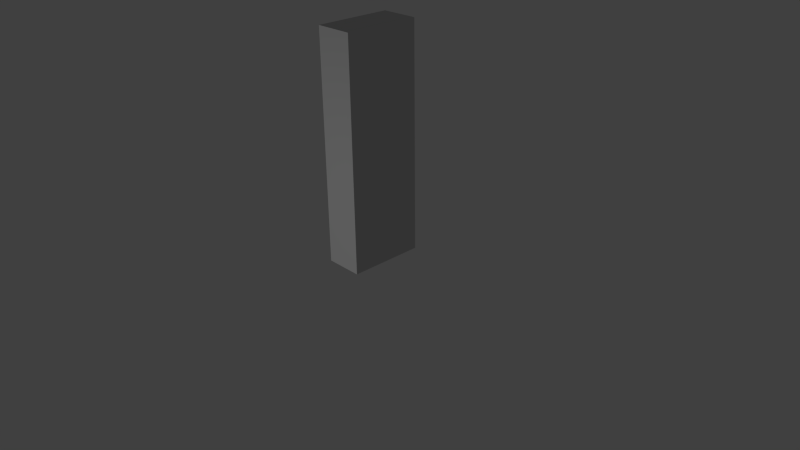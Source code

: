 # Source: testWall.blend  (saved by Blender 2.76.0; exported with 4.5.12 LTS)
import bpy
from mathutils import Matrix  # noqa: F401  (used for matrix-valued properties, if any)

bpy.ops.wm.read_factory_settings(use_empty=True)
scene = bpy.context.scene
scene.name = 'Scene'

# ---- collections
col_collection_1 = bpy.data.collections.new('Collection 1'); scene.collection.children.link(col_collection_1)

# ---- materials (node trees are filled in below, after node groups)
mat_material_001 = bpy.data.materials.new('Material.001')
mat_material_001.alpha_threshold = 0.0
mat_material_001.use_transparent_shadow = False
mat_material_001.preview_render_type = 'CUBE'
mat_material_001.diffuse_color = (0.64, 0.64, 0.64, 1.0)
mat_material_001.specular_color = (0.5, 0.5, 0.5)
mat_material_001.roughness = 0.5
mat_material_001.specular_intensity = 1.0

# ---- material node trees

# ---- world
world_world = bpy.data.worlds.new('World'); scene.world = world_world
world_world.color = (0.05088, 0.05088, 0.05088)
world_world.use_sun_shadow = False
world_world.sun_shadow_jitter_overblur = 0.0
world_world.cycles.sampling_method = 'MANUAL'
world_world.cycles.sample_map_resolution = 256

# ---- cameras
cam_camera = bpy.data.cameras.new('Camera')
cam_camera.clip_end = 100.0
cam_camera.lens = 35.0
cam_camera.sensor_width = 32.0
cam_camera.sensor_height = 18.0
cam_camera.ortho_scale = 7.314
cam_camera.dof.focus_distance = 0.0
cam_camera.dof.aperture_fstop = 128.0

# ---- lights
light_lamp = bpy.data.lights.new('Lamp', 'POINT')
light_lamp.transmission_factor = 0.0
light_lamp.cutoff_distance = 30.0
light_lamp.energy = 100.0
light_lamp.shadow_buffer_clip_start = 1.001
light_lamp.shadow_soft_size = 0.1
light_lamp.shadow_maximum_resolution = 0.006
light_lamp.use_absolute_resolution = True
light_lamp.cycles.use_multiple_importance_sampling = False

# ---- meshes
me_cube_001 = bpy.data.meshes.new('Cube.001')
me_cube_001.from_pydata([(0.25, 3.0, 0.5), (-0.25, 3.0, 0.5), (-0.25, 1.192e-07, 0.5), (0.25, 3.0, -0.5), (-0.25, 3.0, -0.5), (0.25, 1.192e-07, -0.5), (-0.25, 1.192e-07, -0.5), (0.25, 1.192e-07, 0.5)], [], [(0, 1, 2), (3, 4, 1), (5, 6, 4), (7, 2, 6), (1, 4, 6), (3, 0, 7), (7, 0, 2), (0, 3, 1), (3, 5, 4), (5, 7, 6), (2, 1, 6), (5, 3, 7)])
me_cube_001.polygons.foreach_set('use_smooth', [True] * 12)
_k = set([(0, 1), (0, 3), (0, 7), (1, 2), (1, 4), (2, 6), (2, 7), (3, 4), (3, 5), (4, 6), (5, 6), (5, 7)])
me_cube_001.attributes.new('sharp_edge', 'BOOLEAN', 'EDGE').data.foreach_set('value', [ (min(e.vertices), max(e.vertices)) in _k for e in me_cube_001.edges])
_uv = me_cube_001.uv_layers.new(name='UVMap')
_uv.uv.foreach_set('vector', [0.8571, 1.0, 0.7143, 1.0, 0.7143, 0.0, 1.0, 0.3333, 0.8571, 0.3333, 0.8571, 0.0, 0.5714, 1.457e-08, 0.7143, 0.0, 0.7143, 1.0, 1.0, 0.6667, 0.8571, 0.6667, 0.8571, 0.3333, 0.2857, 1.0, 1.448e-07, 1.0, 0.0, 5.431e-08, 0.2857, 0.0, 0.5714, 7.947e-08, 0.5714, 1.0, 0.8571, 2.517e-08, 0.8571, 1.0, 0.7143, 0.0, 1.0, 3.974e-08, 1.0, 0.3333, 0.8571, 0.0, 0.5714, 1.0, 0.5714, 1.457e-08, 0.7143, 1.0, 1.0, 0.3333, 1.0, 0.6667, 0.8571, 0.3333, 0.2857, 0.0, 0.2857, 1.0, 0.0, 5.431e-08, 0.2857, 1.0, 0.2857, 0.0, 0.5714, 1.0])
me_cube_001.materials.append(mat_material_001)
me_cube_001.use_remesh_preserve_volume = False
me_cube_001.use_remesh_preserve_attributes = False
me_cube_001.use_mirror_vertex_groups = False
me_cube_001.update()
me_cube_001.normals_split_custom_set([tuple(v) for v in zip(*[iter([0.0, 0.0, 1.0, 0.0, 0.0, 1.0, 0.0, 0.0, 1.0, 0.0, 1.0, 0.0, 0.0, 1.0, 0.0, 0.0, 1.0, 0.0, 0.0, 0.0, -1.0, 0.0, 0.0, -1.0, 0.0, 0.0, -1.0, 0.0, -1.0, 0.0, 0.0, -1.0, 0.0, 0.0, -1.0, 0.0, -1.0, 0.0, 0.0, -1.0, 0.0, 0.0, -1.0, 0.0, 0.0, 1.0, 0.0, 0.0, 1.0, 0.0, 0.0, 1.0, 0.0, 0.0, 0.0, 0.0, 1.0, 0.0, 0.0, 1.0, 0.0, 0.0, 1.0, 0.0, 1.0, 0.0, 0.0, 1.0, 0.0, 0.0, 1.0, 0.0, 0.0, 0.0, -1.0, 0.0, 0.0, -1.0, 0.0, 0.0, -1.0, 0.0, -1.0, 0.0, 0.0, -1.0, 0.0, 0.0, -1.0, 0.0, -1.0, 0.0, 0.0, -1.0, 0.0, 0.0, -1.0, 0.0, 0.0, 1.0, 0.0, 0.0, 1.0, 0.0, 0.0, 1.0, 0.0, 0.0])] * 3)])

# ---- objects
ob_cube_001 = bpy.data.objects.new('Cube.001', me_cube_001)
ob_lamp = bpy.data.objects.new('Lamp', light_lamp)
ob_camera = bpy.data.objects.new('Camera', cam_camera)

# ---- transforms, parenting, visibility, modifiers, constraints
ob_cube_001.location = (0.0, 0.0, 0.0)
ob_cube_001.rotation_euler = (1.571, -0.0, 0.0)
ob_cube_001.lineart.crease_threshold = 0.0
ob_lamp.location = (0.3126, -5.137, 0.8429)
ob_lamp.rotation_euler = (0.6503, 0.05522, 1.866)
ob_lamp.lock_rotations_4d = False
ob_lamp.empty_display_type = 'ARROWS'
ob_lamp.color = (0.0, 0.0, 0.0, 0.0)
ob_lamp.lineart.crease_threshold = 0.0
ob_camera.location = (7.481, -6.508, 5.344)
ob_camera.rotation_euler = (1.109, 0.01082, 0.8149)
ob_camera.lock_rotations_4d = False
ob_camera.empty_display_type = 'ARROWS'
ob_camera.color = (0.0, 0.0, 0.0, 0.0)
ob_camera.display_type = 'WIRE'
ob_camera.lineart.crease_threshold = 0.0

# ---- collection membership
col_collection_1.objects.link(ob_cube_001)
col_collection_1.objects.link(ob_lamp)
col_collection_1.objects.link(ob_camera)

# ---- scene / render settings (as saved in the file)
scene.camera = ob_camera
scene.frame_start = 1; scene.frame_end = 250; scene.frame_set(1)
scene.render.engine = 'BLENDER_EEVEE_NEXT'
scene.render.resolution_percentage = 50
scene.render.dither_intensity = 0.0
scene.cycles.use_denoising = False
scene.cycles.samples = 10
scene.cycles.sampling_pattern = 'TABULATED_SOBOL'
scene.cycles.light_sampling_threshold = 0.0
scene.cycles.use_adaptive_sampling = False
scene.cycles.use_light_tree = False
scene.cycles.blur_glossy = 0.0
scene.cycles.pixel_filter_type = 'GAUSSIAN'
scene.cycles.sample_clamp_indirect = 0.0
scene.view_settings.view_transform = 'Standard'
bpy.context.view_layer.update()
